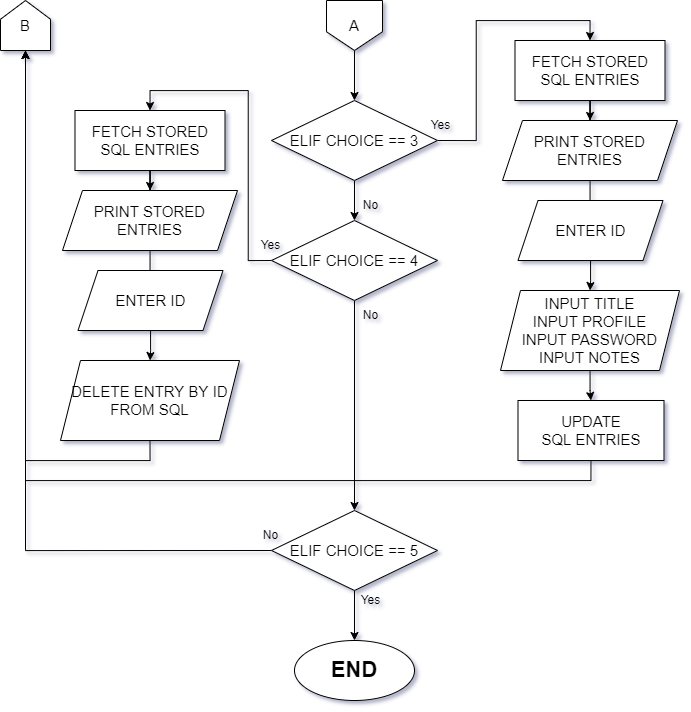

The diagram above was exported from draw.io. Its source (the exported page's mxGraphModel, read from the mxfile embedded in the PNG):
<mxGraphModel dx="1887" dy="889" grid="1" gridSize="10" guides="1" tooltips="1" connect="1" arrows="1" fold="1" page="1" pageScale="1" pageWidth="827" pageHeight="1169" background="none" math="0" shadow="1">
  <root>
    <mxCell id="0" />
    <mxCell id="1" parent="0" />
    <mxCell id="wt52ZCxmVNrrLOpIP1h5-27" value="" style="edgeStyle=orthogonalEdgeStyle;rounded=0;orthogonalLoop=1;jettySize=auto;html=1;" edge="1" parent="1" source="VF9uNeblM-hwmMQLyWb2-45" target="wt52ZCxmVNrrLOpIP1h5-26">
      <mxGeometry relative="1" as="geometry" />
    </mxCell>
    <mxCell id="VF9uNeblM-hwmMQLyWb2-45" value="A" style="shape=offPageConnector;whiteSpace=wrap;html=1;fontSize=15;" parent="1" vertex="1">
      <mxGeometry x="376" y="60" width="56" height="50" as="geometry" />
    </mxCell>
    <mxCell id="VF9uNeblM-hwmMQLyWb2-49" value="B" style="shape=offPageConnector;whiteSpace=wrap;html=1;fontSize=15;direction=west;" parent="1" vertex="1">
      <mxGeometry x="50" y="60" width="50" height="50" as="geometry" />
    </mxCell>
    <mxCell id="wt52ZCxmVNrrLOpIP1h5-38" style="edgeStyle=orthogonalEdgeStyle;rounded=0;orthogonalLoop=1;jettySize=auto;html=1;exitX=1;exitY=0.5;exitDx=0;exitDy=0;entryX=0.5;entryY=0;entryDx=0;entryDy=0;" edge="1" parent="1" source="wt52ZCxmVNrrLOpIP1h5-26" target="wt52ZCxmVNrrLOpIP1h5-30">
      <mxGeometry relative="1" as="geometry" />
    </mxCell>
    <mxCell id="wt52ZCxmVNrrLOpIP1h5-40" value="" style="edgeStyle=orthogonalEdgeStyle;rounded=0;orthogonalLoop=1;jettySize=auto;html=1;" edge="1" parent="1" source="wt52ZCxmVNrrLOpIP1h5-26" target="wt52ZCxmVNrrLOpIP1h5-39">
      <mxGeometry relative="1" as="geometry" />
    </mxCell>
    <mxCell id="wt52ZCxmVNrrLOpIP1h5-26" value="ELIF CHOICE == 3" style="rhombus;whiteSpace=wrap;html=1;fontSize=15;" vertex="1" parent="1">
      <mxGeometry x="321" y="160" width="166" height="80" as="geometry" />
    </mxCell>
    <mxCell id="wt52ZCxmVNrrLOpIP1h5-29" value="" style="edgeStyle=orthogonalEdgeStyle;rounded=0;orthogonalLoop=1;jettySize=auto;html=1;fontSize=15;" edge="1" parent="1" source="wt52ZCxmVNrrLOpIP1h5-30" target="wt52ZCxmVNrrLOpIP1h5-32">
      <mxGeometry relative="1" as="geometry" />
    </mxCell>
    <mxCell id="wt52ZCxmVNrrLOpIP1h5-30" value="FETCH STORED SQL ENTRIES" style="whiteSpace=wrap;html=1;fontSize=15;" vertex="1" parent="1">
      <mxGeometry x="564.5" y="100" width="150" height="60" as="geometry" />
    </mxCell>
    <mxCell id="wt52ZCxmVNrrLOpIP1h5-31" value="" style="edgeStyle=orthogonalEdgeStyle;rounded=0;orthogonalLoop=1;jettySize=auto;html=1;fontSize=15;" edge="1" parent="1" source="wt52ZCxmVNrrLOpIP1h5-32" target="wt52ZCxmVNrrLOpIP1h5-34">
      <mxGeometry relative="1" as="geometry" />
    </mxCell>
    <mxCell id="wt52ZCxmVNrrLOpIP1h5-32" value="PRINT STORED ENTRIES" style="shape=parallelogram;perimeter=parallelogramPerimeter;whiteSpace=wrap;html=1;fixedSize=1;fontSize=15;" vertex="1" parent="1">
      <mxGeometry x="552" y="180" width="175" height="60" as="geometry" />
    </mxCell>
    <mxCell id="wt52ZCxmVNrrLOpIP1h5-33" value="" style="edgeStyle=orthogonalEdgeStyle;rounded=0;orthogonalLoop=1;jettySize=auto;html=1;" edge="1" parent="1" source="wt52ZCxmVNrrLOpIP1h5-34" target="wt52ZCxmVNrrLOpIP1h5-36">
      <mxGeometry relative="1" as="geometry" />
    </mxCell>
    <mxCell id="wt52ZCxmVNrrLOpIP1h5-34" value="ENTER ID" style="shape=parallelogram;perimeter=parallelogramPerimeter;whiteSpace=wrap;html=1;fixedSize=1;fontSize=15;" vertex="1" parent="1">
      <mxGeometry x="567.5" y="260" width="145" height="60" as="geometry" />
    </mxCell>
    <mxCell id="wt52ZCxmVNrrLOpIP1h5-35" value="" style="edgeStyle=orthogonalEdgeStyle;rounded=0;orthogonalLoop=1;jettySize=auto;html=1;" edge="1" parent="1" source="wt52ZCxmVNrrLOpIP1h5-36" target="wt52ZCxmVNrrLOpIP1h5-37">
      <mxGeometry relative="1" as="geometry" />
    </mxCell>
    <mxCell id="wt52ZCxmVNrrLOpIP1h5-36" value="INPUT TITLE&lt;br&gt;INPUT PROFILE&lt;br&gt;INPUT PASSWORD&lt;br&gt;INPUT NOTES" style="shape=parallelogram;perimeter=parallelogramPerimeter;whiteSpace=wrap;html=1;fixedSize=1;fontSize=15;" vertex="1" parent="1">
      <mxGeometry x="550" y="350" width="179" height="80" as="geometry" />
    </mxCell>
    <mxCell id="wt52ZCxmVNrrLOpIP1h5-67" style="edgeStyle=orthogonalEdgeStyle;rounded=0;orthogonalLoop=1;jettySize=auto;html=1;exitX=0.5;exitY=1;exitDx=0;exitDy=0;entryX=0.5;entryY=0;entryDx=0;entryDy=0;fontSize=22;" edge="1" parent="1" source="wt52ZCxmVNrrLOpIP1h5-37" target="VF9uNeblM-hwmMQLyWb2-49">
      <mxGeometry relative="1" as="geometry" />
    </mxCell>
    <mxCell id="wt52ZCxmVNrrLOpIP1h5-37" value="UPDATE&lt;br&gt;SQL ENTRIES" style="whiteSpace=wrap;html=1;fontSize=15;" vertex="1" parent="1">
      <mxGeometry x="567.5" y="460" width="146" height="60" as="geometry" />
    </mxCell>
    <mxCell id="wt52ZCxmVNrrLOpIP1h5-53" style="edgeStyle=orthogonalEdgeStyle;rounded=0;orthogonalLoop=1;jettySize=auto;html=1;exitX=0;exitY=0.5;exitDx=0;exitDy=0;entryX=0.5;entryY=0;entryDx=0;entryDy=0;" edge="1" parent="1" source="wt52ZCxmVNrrLOpIP1h5-39" target="wt52ZCxmVNrrLOpIP1h5-45">
      <mxGeometry relative="1" as="geometry" />
    </mxCell>
    <mxCell id="wt52ZCxmVNrrLOpIP1h5-56" value="" style="edgeStyle=orthogonalEdgeStyle;rounded=0;orthogonalLoop=1;jettySize=auto;html=1;" edge="1" parent="1" source="wt52ZCxmVNrrLOpIP1h5-39" target="wt52ZCxmVNrrLOpIP1h5-55">
      <mxGeometry relative="1" as="geometry" />
    </mxCell>
    <mxCell id="wt52ZCxmVNrrLOpIP1h5-39" value="ELIF CHOICE == 4" style="rhombus;whiteSpace=wrap;html=1;fontSize=15;" vertex="1" parent="1">
      <mxGeometry x="321" y="280" width="166" height="80" as="geometry" />
    </mxCell>
    <mxCell id="wt52ZCxmVNrrLOpIP1h5-41" value="Yes" style="text;html=1;align=center;verticalAlign=middle;resizable=0;points=[];autosize=1;strokeColor=none;fillColor=none;" vertex="1" parent="1">
      <mxGeometry x="470" y="170" width="40" height="30" as="geometry" />
    </mxCell>
    <mxCell id="wt52ZCxmVNrrLOpIP1h5-42" value="No" style="text;html=1;align=center;verticalAlign=middle;resizable=0;points=[];autosize=1;strokeColor=none;fillColor=none;" vertex="1" parent="1">
      <mxGeometry x="400" y="250" width="40" height="30" as="geometry" />
    </mxCell>
    <mxCell id="wt52ZCxmVNrrLOpIP1h5-44" value="" style="edgeStyle=orthogonalEdgeStyle;rounded=0;orthogonalLoop=1;jettySize=auto;html=1;fontSize=15;" edge="1" parent="1" source="wt52ZCxmVNrrLOpIP1h5-45" target="wt52ZCxmVNrrLOpIP1h5-47">
      <mxGeometry relative="1" as="geometry" />
    </mxCell>
    <mxCell id="wt52ZCxmVNrrLOpIP1h5-45" value="FETCH STORED SQL ENTRIES" style="whiteSpace=wrap;html=1;fontSize=15;" vertex="1" parent="1">
      <mxGeometry x="124.5" y="170" width="150" height="60" as="geometry" />
    </mxCell>
    <mxCell id="wt52ZCxmVNrrLOpIP1h5-46" value="" style="edgeStyle=orthogonalEdgeStyle;rounded=0;orthogonalLoop=1;jettySize=auto;html=1;fontSize=15;" edge="1" parent="1" source="wt52ZCxmVNrrLOpIP1h5-47" target="wt52ZCxmVNrrLOpIP1h5-49">
      <mxGeometry relative="1" as="geometry" />
    </mxCell>
    <mxCell id="wt52ZCxmVNrrLOpIP1h5-47" value="PRINT STORED ENTRIES" style="shape=parallelogram;perimeter=parallelogramPerimeter;whiteSpace=wrap;html=1;fixedSize=1;fontSize=15;" vertex="1" parent="1">
      <mxGeometry x="112" y="250" width="175" height="60" as="geometry" />
    </mxCell>
    <mxCell id="wt52ZCxmVNrrLOpIP1h5-48" value="" style="edgeStyle=orthogonalEdgeStyle;rounded=0;orthogonalLoop=1;jettySize=auto;html=1;" edge="1" parent="1" source="wt52ZCxmVNrrLOpIP1h5-49" target="wt52ZCxmVNrrLOpIP1h5-51">
      <mxGeometry relative="1" as="geometry" />
    </mxCell>
    <mxCell id="wt52ZCxmVNrrLOpIP1h5-49" value="ENTER ID" style="shape=parallelogram;perimeter=parallelogramPerimeter;whiteSpace=wrap;html=1;fixedSize=1;fontSize=15;" vertex="1" parent="1">
      <mxGeometry x="127.5" y="330" width="145" height="60" as="geometry" />
    </mxCell>
    <mxCell id="wt52ZCxmVNrrLOpIP1h5-58" style="edgeStyle=orthogonalEdgeStyle;rounded=0;orthogonalLoop=1;jettySize=auto;html=1;exitX=0.5;exitY=1;exitDx=0;exitDy=0;" edge="1" parent="1" source="wt52ZCxmVNrrLOpIP1h5-51" target="VF9uNeblM-hwmMQLyWb2-49">
      <mxGeometry relative="1" as="geometry" />
    </mxCell>
    <mxCell id="wt52ZCxmVNrrLOpIP1h5-51" value="DELETE ENTRY BY ID FROM SQL" style="shape=parallelogram;perimeter=parallelogramPerimeter;whiteSpace=wrap;html=1;fixedSize=1;fontSize=15;" vertex="1" parent="1">
      <mxGeometry x="110" y="420" width="179" height="80" as="geometry" />
    </mxCell>
    <mxCell id="wt52ZCxmVNrrLOpIP1h5-54" value="Yes" style="text;html=1;align=center;verticalAlign=middle;resizable=0;points=[];autosize=1;strokeColor=none;fillColor=none;" vertex="1" parent="1">
      <mxGeometry x="300" y="290" width="40" height="30" as="geometry" />
    </mxCell>
    <mxCell id="wt52ZCxmVNrrLOpIP1h5-61" value="" style="edgeStyle=orthogonalEdgeStyle;rounded=0;orthogonalLoop=1;jettySize=auto;html=1;" edge="1" parent="1" source="wt52ZCxmVNrrLOpIP1h5-55" target="wt52ZCxmVNrrLOpIP1h5-60">
      <mxGeometry relative="1" as="geometry" />
    </mxCell>
    <mxCell id="wt52ZCxmVNrrLOpIP1h5-63" style="edgeStyle=orthogonalEdgeStyle;rounded=0;orthogonalLoop=1;jettySize=auto;html=1;exitX=0;exitY=0.5;exitDx=0;exitDy=0;entryX=0.5;entryY=0;entryDx=0;entryDy=0;fontSize=22;" edge="1" parent="1" source="wt52ZCxmVNrrLOpIP1h5-55" target="VF9uNeblM-hwmMQLyWb2-49">
      <mxGeometry relative="1" as="geometry" />
    </mxCell>
    <mxCell id="wt52ZCxmVNrrLOpIP1h5-55" value="ELIF CHOICE == 5" style="rhombus;whiteSpace=wrap;html=1;fontSize=15;" vertex="1" parent="1">
      <mxGeometry x="321" y="570" width="166" height="80" as="geometry" />
    </mxCell>
    <mxCell id="wt52ZCxmVNrrLOpIP1h5-59" value="No" style="text;html=1;align=center;verticalAlign=middle;resizable=0;points=[];autosize=1;strokeColor=none;fillColor=none;" vertex="1" parent="1">
      <mxGeometry x="400" y="360" width="40" height="30" as="geometry" />
    </mxCell>
    <mxCell id="wt52ZCxmVNrrLOpIP1h5-60" value="&lt;b&gt;&lt;font style=&quot;font-size: 22px;&quot;&gt;END&lt;/font&gt;&lt;/b&gt;" style="ellipse;whiteSpace=wrap;html=1;fontSize=15;" vertex="1" parent="1">
      <mxGeometry x="344" y="700" width="120" height="60" as="geometry" />
    </mxCell>
    <mxCell id="wt52ZCxmVNrrLOpIP1h5-64" value="Yes" style="text;html=1;align=center;verticalAlign=middle;resizable=0;points=[];autosize=1;strokeColor=none;fillColor=none;" vertex="1" parent="1">
      <mxGeometry x="400" y="645" width="40" height="30" as="geometry" />
    </mxCell>
    <mxCell id="wt52ZCxmVNrrLOpIP1h5-65" value="No" style="text;html=1;align=center;verticalAlign=middle;resizable=0;points=[];autosize=1;strokeColor=none;fillColor=none;" vertex="1" parent="1">
      <mxGeometry x="300" y="580" width="40" height="30" as="geometry" />
    </mxCell>
  </root>
</mxGraphModel>